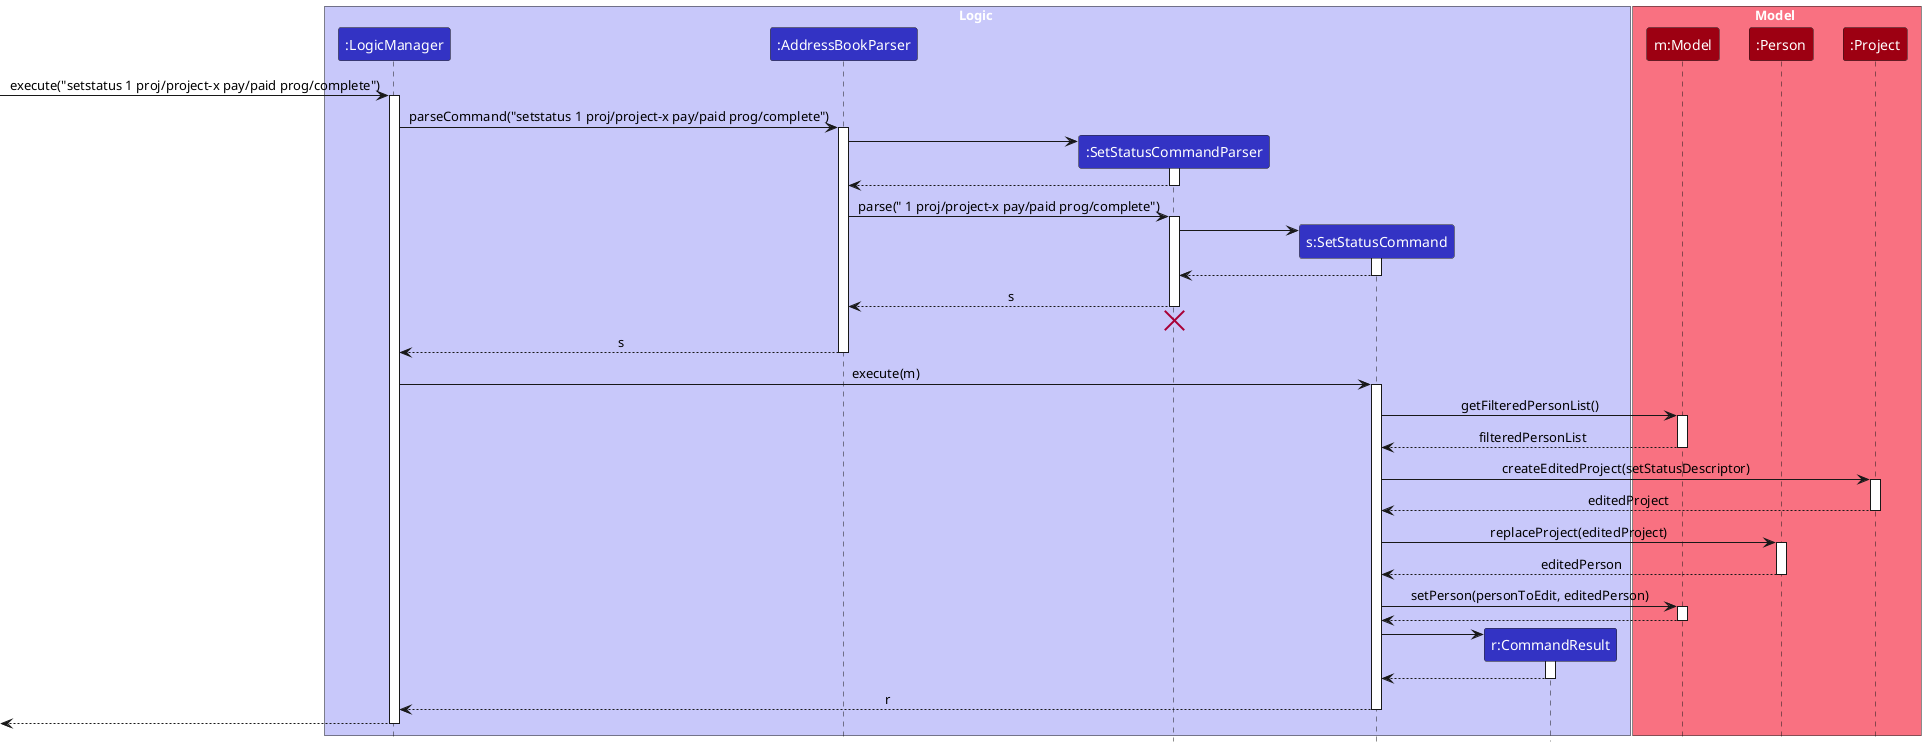

The diagram above was rendered by PlantUML. Its source (embedded in the PNG):
@startuml
!include style.puml
skinparam ArrowFontStyle plain

box Logic LOGIC_COLOR_T1
participant ":LogicManager" as LogicManager LOGIC_COLOR
participant ":AddressBookParser" as AddressBookParser LOGIC_COLOR
participant ":SetStatusCommandParser" as SetStatusCommandParser LOGIC_COLOR
participant "s:SetStatusCommand" as SetStatusCommand LOGIC_COLOR
participant "r:CommandResult" as CommandResult LOGIC_COLOR
end box

box Model MODEL_COLOR_T1
participant "m:Model" as Model MODEL_COLOR
participant ":Person" as Person MODEL_COLOR
participant ":Project" as Project MODEL_COLOR
end box

[-> LogicManager : execute("setstatus 1 proj/project-x pay/paid prog/complete")
activate LogicManager

LogicManager -> AddressBookParser : parseCommand("setstatus 1 proj/project-x pay/paid prog/complete")
activate AddressBookParser

create SetStatusCommandParser
AddressBookParser -> SetStatusCommandParser
activate SetStatusCommandParser

SetStatusCommandParser --> AddressBookParser
deactivate SetStatusCommandParser

AddressBookParser -> SetStatusCommandParser : parse(" 1 proj/project-x pay/paid prog/complete")
activate SetStatusCommandParser

create SetStatusCommand
SetStatusCommandParser -> SetStatusCommand
activate SetStatusCommand

SetStatusCommand --> SetStatusCommandParser :
deactivate SetStatusCommand

SetStatusCommandParser --> AddressBookParser : s
deactivate SetStatusCommandParser
'Hidden arrow to position the destroy marker below the end of the activation bar.
SetStatusCommandParser -[hidden]-> AddressBookParser
destroy SetStatusCommandParser

AddressBookParser --> LogicManager : s
deactivate AddressBookParser

LogicManager -> SetStatusCommand : execute(m)
activate SetStatusCommand

SetStatusCommand -> Model : getFilteredPersonList()
activate Model

Model --> SetStatusCommand : filteredPersonList
deactivate Model

SetStatusCommand -> Project : createEditedProject(setStatusDescriptor)
activate Project

Project --> SetStatusCommand : editedProject
deactivate Project

SetStatusCommand -> Person : replaceProject(editedProject)
activate Person

Person --> SetStatusCommand : editedPerson
deactivate Person

SetStatusCommand -> Model : setPerson(personToEdit, editedPerson)
activate Model

Model --> SetStatusCommand
deactivate Model

create CommandResult
SetStatusCommand -> CommandResult
activate CommandResult

CommandResult --> SetStatusCommand
deactivate CommandResult

SetStatusCommand --> LogicManager : r
deactivate SetStatusCommand

[<--LogicManager
deactivate LogicManager
@enduml